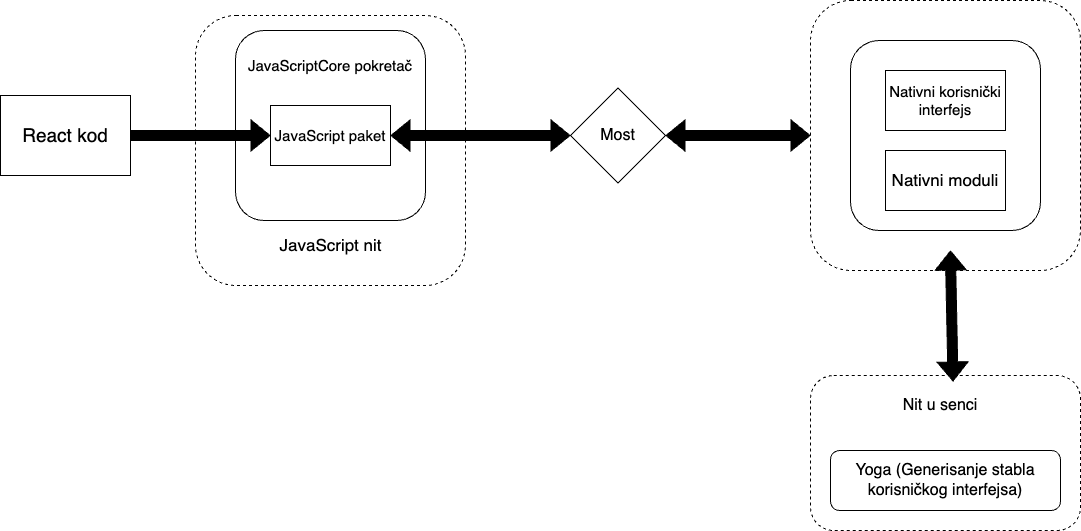

The diagram above was exported from draw.io. Its source (the exported page's mxGraphModel, read from the mxfile embedded in the PNG):
<mxGraphModel dx="2020" dy="1152" grid="1" gridSize="10" guides="1" tooltips="1" connect="1" arrows="1" fold="1" page="1" pageScale="1" pageWidth="827" pageHeight="1169" math="0" shadow="0">
  <root>
    <mxCell id="0" />
    <mxCell id="1" parent="0" />
    <mxCell id="fHJ0s8wUuilOjVI1y6B8-22" value="&lt;font style=&quot;font-size: 19px;&quot;&gt;React kod&lt;/font&gt;" style="rounded=0;whiteSpace=wrap;html=1;" vertex="1" parent="1">
      <mxGeometry x="30" y="305" width="130" height="80" as="geometry" />
    </mxCell>
    <mxCell id="fHJ0s8wUuilOjVI1y6B8-26" value="" style="whiteSpace=wrap;html=1;aspect=fixed;dashed=1;rounded=1;" vertex="1" parent="1">
      <mxGeometry x="225" y="225" width="270" height="270" as="geometry" />
    </mxCell>
    <mxCell id="fHJ0s8wUuilOjVI1y6B8-27" value="&lt;font style=&quot;font-size: 17px;&quot;&gt;JavaScript nit&lt;/font&gt;" style="text;html=1;align=center;verticalAlign=middle;whiteSpace=wrap;rounded=0;" vertex="1" parent="1">
      <mxGeometry x="267.5" y="440" width="185" height="30" as="geometry" />
    </mxCell>
    <mxCell id="fHJ0s8wUuilOjVI1y6B8-28" value="" style="whiteSpace=wrap;html=1;aspect=fixed;rounded=1;" vertex="1" parent="1">
      <mxGeometry x="265" y="240" width="190" height="190" as="geometry" />
    </mxCell>
    <mxCell id="fHJ0s8wUuilOjVI1y6B8-29" value="&lt;font style=&quot;font-size: 15px;&quot;&gt;JavaScript paket&lt;/font&gt;" style="rounded=0;whiteSpace=wrap;html=1;" vertex="1" parent="1">
      <mxGeometry x="300" y="315" width="120" height="60" as="geometry" />
    </mxCell>
    <mxCell id="fHJ0s8wUuilOjVI1y6B8-30" value="&lt;font style=&quot;font-size: 15px;&quot;&gt;JavaScriptCore pokretač&lt;/font&gt;" style="text;html=1;align=center;verticalAlign=middle;whiteSpace=wrap;rounded=0;" vertex="1" parent="1">
      <mxGeometry x="270" y="260" width="180" height="30" as="geometry" />
    </mxCell>
    <mxCell id="fHJ0s8wUuilOjVI1y6B8-32" value="" style="shape=flexArrow;endArrow=classic;html=1;rounded=0;exitX=1;exitY=0.5;exitDx=0;exitDy=0;fillColor=#000000;" edge="1" parent="1" source="fHJ0s8wUuilOjVI1y6B8-22">
      <mxGeometry width="50" height="50" relative="1" as="geometry">
        <mxPoint x="510" y="430" as="sourcePoint" />
        <mxPoint x="300" y="345" as="targetPoint" />
      </mxGeometry>
    </mxCell>
    <mxCell id="fHJ0s8wUuilOjVI1y6B8-33" value="&lt;font style=&quot;font-size: 16px;&quot;&gt;Most&lt;/font&gt;" style="rhombus;whiteSpace=wrap;html=1;" vertex="1" parent="1">
      <mxGeometry x="600" y="297.5" width="95" height="95" as="geometry" />
    </mxCell>
    <mxCell id="fHJ0s8wUuilOjVI1y6B8-34" value="" style="shape=flexArrow;endArrow=classic;startArrow=classic;html=1;rounded=0;exitX=1;exitY=0.5;exitDx=0;exitDy=0;entryX=0;entryY=0.5;entryDx=0;entryDy=0;fillColor=#000000;" edge="1" parent="1" source="fHJ0s8wUuilOjVI1y6B8-29" target="fHJ0s8wUuilOjVI1y6B8-33">
      <mxGeometry width="100" height="100" relative="1" as="geometry">
        <mxPoint x="480" y="450" as="sourcePoint" />
        <mxPoint x="580" y="350" as="targetPoint" />
      </mxGeometry>
    </mxCell>
    <mxCell id="fHJ0s8wUuilOjVI1y6B8-35" value="" style="whiteSpace=wrap;html=1;aspect=fixed;rounded=1;dashed=1;" vertex="1" parent="1">
      <mxGeometry x="840" y="210" width="270" height="270" as="geometry" />
    </mxCell>
    <mxCell id="fHJ0s8wUuilOjVI1y6B8-36" value="" style="whiteSpace=wrap;html=1;aspect=fixed;rounded=1;" vertex="1" parent="1">
      <mxGeometry x="880" y="250" width="190" height="190" as="geometry" />
    </mxCell>
    <mxCell id="fHJ0s8wUuilOjVI1y6B8-37" value="&lt;font style=&quot;font-size: 15px;&quot;&gt;Nativni korisnički interfejs&lt;/font&gt;" style="rounded=0;whiteSpace=wrap;html=1;" vertex="1" parent="1">
      <mxGeometry x="915" y="280" width="120" height="60" as="geometry" />
    </mxCell>
    <mxCell id="fHJ0s8wUuilOjVI1y6B8-38" value="&lt;font style=&quot;font-size: 17px;&quot;&gt;Nativni moduli&lt;/font&gt;" style="rounded=0;whiteSpace=wrap;html=1;" vertex="1" parent="1">
      <mxGeometry x="915" y="360" width="120" height="60" as="geometry" />
    </mxCell>
    <mxCell id="fHJ0s8wUuilOjVI1y6B8-39" value="" style="shape=flexArrow;endArrow=classic;startArrow=classic;html=1;rounded=0;entryX=0;entryY=0.5;entryDx=0;entryDy=0;exitX=1;exitY=0.5;exitDx=0;exitDy=0;fillColor=#000000;" edge="1" parent="1" source="fHJ0s8wUuilOjVI1y6B8-33" target="fHJ0s8wUuilOjVI1y6B8-35">
      <mxGeometry width="100" height="100" relative="1" as="geometry">
        <mxPoint x="720" y="485" as="sourcePoint" />
        <mxPoint x="820" y="385" as="targetPoint" />
        <Array as="points" />
      </mxGeometry>
    </mxCell>
    <mxCell id="fHJ0s8wUuilOjVI1y6B8-41" value="" style="rounded=1;whiteSpace=wrap;html=1;dashed=1;" vertex="1" parent="1">
      <mxGeometry x="840" y="585" width="270" height="155" as="geometry" />
    </mxCell>
    <mxCell id="fHJ0s8wUuilOjVI1y6B8-43" value="&lt;font style=&quot;font-size: 16px;&quot;&gt;Yoga (Generisanje stabla korisničkog interfejsa)&lt;/font&gt;" style="rounded=1;whiteSpace=wrap;html=1;" vertex="1" parent="1">
      <mxGeometry x="860" y="660" width="230" height="60" as="geometry" />
    </mxCell>
    <mxCell id="fHJ0s8wUuilOjVI1y6B8-44" value="&lt;font style=&quot;font-size: 16px;&quot;&gt;Nit u senci&lt;/font&gt;" style="text;html=1;align=center;verticalAlign=middle;whiteSpace=wrap;rounded=0;" vertex="1" parent="1">
      <mxGeometry x="890" y="600" width="160" height="30" as="geometry" />
    </mxCell>
    <mxCell id="fHJ0s8wUuilOjVI1y6B8-45" value="" style="shape=flexArrow;endArrow=classic;startArrow=classic;html=1;rounded=0;exitX=0.544;exitY=0.033;exitDx=0;exitDy=0;exitPerimeter=0;fillColor=#000000;" edge="1" parent="1">
      <mxGeometry width="100" height="100" relative="1" as="geometry">
        <mxPoint x="982.54" y="590.99" as="sourcePoint" />
        <mxPoint x="980.0019354838707" y="460" as="targetPoint" />
        <Array as="points">
          <mxPoint x="980.26" y="480" />
        </Array>
      </mxGeometry>
    </mxCell>
  </root>
</mxGraphModel>